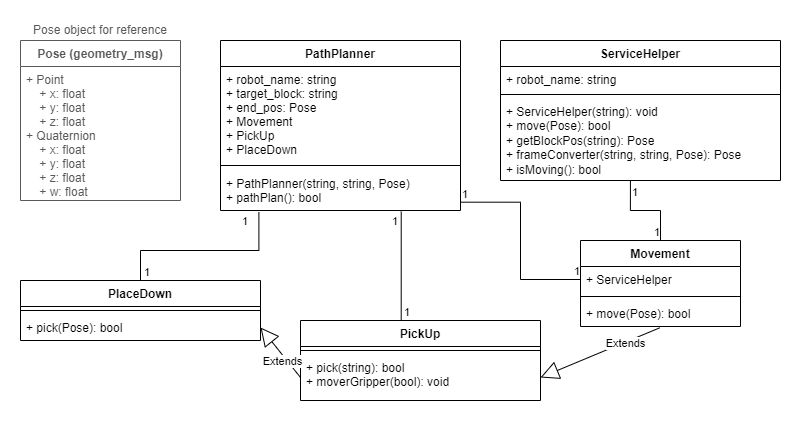

The diagram above was exported from draw.io. Its source (the exported page's mxGraphModel, read from the mxfile embedded in the PNG):
<mxGraphModel dx="1232" dy="1049" grid="1" gridSize="10" guides="1" tooltips="1" connect="1" arrows="1" fold="1" page="1" pageScale="1" pageWidth="827" pageHeight="1169" math="0" shadow="0">
  <root>
    <mxCell id="0" />
    <mxCell id="1" parent="0" />
    <mxCell id="tHV7s7w0IDggwfrUmjV5-3" value="PathPlanner" style="swimlane;fontStyle=1;align=center;verticalAlign=top;childLayout=stackLayout;horizontal=1;startSize=26;horizontalStack=0;resizeParent=1;resizeParentMax=0;resizeLast=0;collapsible=1;marginBottom=0;" parent="1" vertex="1">
      <mxGeometry x="200" y="280" width="240" height="170" as="geometry">
        <mxRectangle x="40" y="360" width="110" height="30" as="alternateBounds" />
      </mxGeometry>
    </mxCell>
    <mxCell id="tHV7s7w0IDggwfrUmjV5-4" value="+ robot_name: string&#10;+ target_block: string&#10;+ end_pos: Pose&#10;+ Movement&#10;+ PickUp&#10;+ PlaceDown" style="text;strokeColor=none;fillColor=none;align=left;verticalAlign=top;spacingLeft=4;spacingRight=4;overflow=hidden;rotatable=0;points=[[0,0.5],[1,0.5]];portConstraint=eastwest;" parent="tHV7s7w0IDggwfrUmjV5-3" vertex="1">
      <mxGeometry y="26" width="240" height="94" as="geometry" />
    </mxCell>
    <mxCell id="tHV7s7w0IDggwfrUmjV5-5" value="" style="line;strokeWidth=1;fillColor=none;align=left;verticalAlign=middle;spacingTop=-1;spacingLeft=3;spacingRight=3;rotatable=0;labelPosition=right;points=[];portConstraint=eastwest;strokeColor=inherit;" parent="tHV7s7w0IDggwfrUmjV5-3" vertex="1">
      <mxGeometry y="120" width="240" height="10" as="geometry" />
    </mxCell>
    <mxCell id="tHV7s7w0IDggwfrUmjV5-6" value="+ PathPlanner(string, string, Pose)&#10;+ pathPlan(): bool" style="text;strokeColor=none;fillColor=none;align=left;verticalAlign=top;spacingLeft=4;spacingRight=4;overflow=hidden;rotatable=0;points=[[0,0.5],[1,0.5]];portConstraint=eastwest;" parent="tHV7s7w0IDggwfrUmjV5-3" vertex="1">
      <mxGeometry y="130" width="240" height="40" as="geometry" />
    </mxCell>
    <mxCell id="tHV7s7w0IDggwfrUmjV5-7" value="ServiceHelper" style="swimlane;fontStyle=1;align=center;verticalAlign=top;childLayout=stackLayout;horizontal=1;startSize=26;horizontalStack=0;resizeParent=1;resizeParentMax=0;resizeLast=0;collapsible=1;marginBottom=0;" parent="1" vertex="1">
      <mxGeometry x="480" y="280" width="280" height="140" as="geometry" />
    </mxCell>
    <mxCell id="tHV7s7w0IDggwfrUmjV5-8" value="+ robot_name: string" style="text;strokeColor=none;fillColor=none;align=left;verticalAlign=top;spacingLeft=4;spacingRight=4;overflow=hidden;rotatable=0;points=[[0,0.5],[1,0.5]];portConstraint=eastwest;" parent="tHV7s7w0IDggwfrUmjV5-7" vertex="1">
      <mxGeometry y="26" width="280" height="24" as="geometry" />
    </mxCell>
    <mxCell id="tHV7s7w0IDggwfrUmjV5-9" value="" style="line;strokeWidth=1;fillColor=none;align=left;verticalAlign=middle;spacingTop=-1;spacingLeft=3;spacingRight=3;rotatable=0;labelPosition=right;points=[];portConstraint=eastwest;strokeColor=inherit;" parent="tHV7s7w0IDggwfrUmjV5-7" vertex="1">
      <mxGeometry y="50" width="280" height="8" as="geometry" />
    </mxCell>
    <mxCell id="tHV7s7w0IDggwfrUmjV5-10" value="+ ServiceHelper(string): void&#10;+ move(Pose): bool&#10;+ getBlockPos(string): Pose&#10;+ frameConverter(string, string, Pose): Pose&#10;+ isMoving(): bool" style="text;strokeColor=none;fillColor=none;align=left;verticalAlign=top;spacingLeft=4;spacingRight=4;overflow=hidden;rotatable=0;points=[[0,0.5],[1,0.5]];portConstraint=eastwest;whiteSpace=wrap;" parent="tHV7s7w0IDggwfrUmjV5-7" vertex="1">
      <mxGeometry y="58" width="280" height="82" as="geometry" />
    </mxCell>
    <mxCell id="tHV7s7w0IDggwfrUmjV5-15" value="PlaceDown" style="swimlane;fontStyle=1;align=center;verticalAlign=top;childLayout=stackLayout;horizontal=1;startSize=26;horizontalStack=0;resizeParent=1;resizeParentMax=0;resizeLast=0;collapsible=1;marginBottom=0;" parent="1" vertex="1">
      <mxGeometry y="520" width="240" height="60" as="geometry" />
    </mxCell>
    <mxCell id="tHV7s7w0IDggwfrUmjV5-17" value="" style="line;strokeWidth=1;fillColor=none;align=left;verticalAlign=middle;spacingTop=-1;spacingLeft=3;spacingRight=3;rotatable=0;labelPosition=right;points=[];portConstraint=eastwest;strokeColor=inherit;" parent="tHV7s7w0IDggwfrUmjV5-15" vertex="1">
      <mxGeometry y="26" width="240" height="8" as="geometry" />
    </mxCell>
    <mxCell id="tHV7s7w0IDggwfrUmjV5-18" value="+ pick(Pose): bool" style="text;strokeColor=none;fillColor=none;align=left;verticalAlign=top;spacingLeft=4;spacingRight=4;overflow=hidden;rotatable=0;points=[[0,0.5],[1,0.5]];portConstraint=eastwest;" parent="tHV7s7w0IDggwfrUmjV5-15" vertex="1">
      <mxGeometry y="34" width="240" height="26" as="geometry" />
    </mxCell>
    <mxCell id="tHV7s7w0IDggwfrUmjV5-19" value="PickUp" style="swimlane;fontStyle=1;align=center;verticalAlign=top;childLayout=stackLayout;horizontal=1;startSize=26;horizontalStack=0;resizeParent=1;resizeParentMax=0;resizeLast=0;collapsible=1;marginBottom=0;" parent="1" vertex="1">
      <mxGeometry x="280" y="560" width="240" height="80" as="geometry" />
    </mxCell>
    <mxCell id="tHV7s7w0IDggwfrUmjV5-20" value="" style="line;strokeWidth=1;fillColor=none;align=left;verticalAlign=middle;spacingTop=-1;spacingLeft=3;spacingRight=3;rotatable=0;labelPosition=right;points=[];portConstraint=eastwest;strokeColor=inherit;" parent="tHV7s7w0IDggwfrUmjV5-19" vertex="1">
      <mxGeometry y="26" width="240" height="8" as="geometry" />
    </mxCell>
    <mxCell id="tHV7s7w0IDggwfrUmjV5-21" value="+ pick(string): bool&#10;+ moverGripper(bool): void" style="text;strokeColor=none;fillColor=none;align=left;verticalAlign=top;spacingLeft=4;spacingRight=4;overflow=hidden;rotatable=0;points=[[0,0.5],[1,0.5]];portConstraint=eastwest;" parent="tHV7s7w0IDggwfrUmjV5-19" vertex="1">
      <mxGeometry y="34" width="240" height="46" as="geometry" />
    </mxCell>
    <mxCell id="tHV7s7w0IDggwfrUmjV5-22" value="Extends" style="endArrow=block;endSize=16;endFill=0;html=1;rounded=0;exitX=0;exitY=0.5;exitDx=0;exitDy=0;entryX=1;entryY=0.5;entryDx=0;entryDy=0;" parent="1" source="tHV7s7w0IDggwfrUmjV5-21" target="tHV7s7w0IDggwfrUmjV5-18" edge="1">
      <mxGeometry x="-0.2615" y="4" width="160" relative="1" as="geometry">
        <mxPoint x="340" y="588" as="sourcePoint" />
        <mxPoint x="330" y="688" as="targetPoint" />
        <mxPoint as="offset" />
      </mxGeometry>
    </mxCell>
    <mxCell id="TGBYxzENTY2T9ALIJ8Fq-1" value="Extends" style="endArrow=block;endSize=16;endFill=0;html=1;rounded=0;exitX=0.495;exitY=1.051;exitDx=0;exitDy=0;exitPerimeter=0;entryX=1;entryY=0.5;entryDx=0;entryDy=0;" parent="1" source="TGBYxzENTY2T9ALIJ8Fq-18" target="tHV7s7w0IDggwfrUmjV5-21" edge="1">
      <mxGeometry x="-0.4165" y="1" width="160" relative="1" as="geometry">
        <mxPoint x="586.6399999999999" y="549.172" as="sourcePoint" />
        <mxPoint x="890" y="540" as="targetPoint" />
        <mxPoint as="offset" />
      </mxGeometry>
    </mxCell>
    <mxCell id="TGBYxzENTY2T9ALIJ8Fq-6" value="" style="endArrow=none;html=1;edgeStyle=orthogonalEdgeStyle;rounded=0;exitX=0.998;exitY=0.792;exitDx=0;exitDy=0;entryX=0;entryY=0.5;entryDx=0;entryDy=0;exitPerimeter=0;" parent="1" source="tHV7s7w0IDggwfrUmjV5-6" target="TGBYxzENTY2T9ALIJ8Fq-16" edge="1">
      <mxGeometry relative="1" as="geometry">
        <mxPoint x="480" y="430" as="sourcePoint" />
        <mxPoint x="510" y="533" as="targetPoint" />
      </mxGeometry>
    </mxCell>
    <mxCell id="TGBYxzENTY2T9ALIJ8Fq-7" value="1" style="edgeLabel;resizable=0;html=1;align=left;verticalAlign=bottom;" parent="TGBYxzENTY2T9ALIJ8Fq-6" connectable="0" vertex="1">
      <mxGeometry x="-1" relative="1" as="geometry" />
    </mxCell>
    <mxCell id="TGBYxzENTY2T9ALIJ8Fq-8" value="1" style="edgeLabel;resizable=0;html=1;align=right;verticalAlign=bottom;" parent="TGBYxzENTY2T9ALIJ8Fq-6" connectable="0" vertex="1">
      <mxGeometry x="1" relative="1" as="geometry" />
    </mxCell>
    <mxCell id="TGBYxzENTY2T9ALIJ8Fq-9" value="" style="endArrow=none;html=1;edgeStyle=orthogonalEdgeStyle;rounded=0;exitX=0.16;exitY=1.04;exitDx=0;exitDy=0;exitPerimeter=0;entryX=0.5;entryY=0;entryDx=0;entryDy=0;" parent="1" source="tHV7s7w0IDggwfrUmjV5-6" target="tHV7s7w0IDggwfrUmjV5-15" edge="1">
      <mxGeometry relative="1" as="geometry">
        <mxPoint x="320" y="550" as="sourcePoint" />
        <mxPoint x="480" y="550" as="targetPoint" />
        <Array as="points">
          <mxPoint x="238" y="490" />
          <mxPoint x="120" y="490" />
        </Array>
      </mxGeometry>
    </mxCell>
    <mxCell id="TGBYxzENTY2T9ALIJ8Fq-10" value="1" style="edgeLabel;resizable=0;html=1;align=left;verticalAlign=bottom;" parent="TGBYxzENTY2T9ALIJ8Fq-9" connectable="0" vertex="1">
      <mxGeometry x="-1" relative="1" as="geometry">
        <mxPoint x="-18" y="17" as="offset" />
      </mxGeometry>
    </mxCell>
    <mxCell id="TGBYxzENTY2T9ALIJ8Fq-11" value="1" style="edgeLabel;resizable=0;html=1;align=right;verticalAlign=bottom;" parent="TGBYxzENTY2T9ALIJ8Fq-9" connectable="0" vertex="1">
      <mxGeometry x="1" relative="1" as="geometry">
        <mxPoint x="10" as="offset" />
      </mxGeometry>
    </mxCell>
    <mxCell id="TGBYxzENTY2T9ALIJ8Fq-12" value="" style="endArrow=none;html=1;edgeStyle=orthogonalEdgeStyle;rounded=0;exitX=0.753;exitY=1.029;exitDx=0;exitDy=0;exitPerimeter=0;entryX=0.5;entryY=0;entryDx=0;entryDy=0;" parent="1" source="tHV7s7w0IDggwfrUmjV5-6" target="tHV7s7w0IDggwfrUmjV5-19" edge="1">
      <mxGeometry relative="1" as="geometry">
        <mxPoint x="340" y="550" as="sourcePoint" />
        <mxPoint x="490" y="580" as="targetPoint" />
        <Array as="points">
          <mxPoint x="381" y="560" />
        </Array>
      </mxGeometry>
    </mxCell>
    <mxCell id="TGBYxzENTY2T9ALIJ8Fq-13" value="1" style="edgeLabel;resizable=0;html=1;align=left;verticalAlign=bottom;" parent="TGBYxzENTY2T9ALIJ8Fq-12" connectable="0" vertex="1">
      <mxGeometry x="-1" relative="1" as="geometry">
        <mxPoint x="-11" y="18" as="offset" />
      </mxGeometry>
    </mxCell>
    <mxCell id="TGBYxzENTY2T9ALIJ8Fq-14" value="1" style="edgeLabel;resizable=0;html=1;align=right;verticalAlign=bottom;" parent="TGBYxzENTY2T9ALIJ8Fq-12" connectable="0" vertex="1">
      <mxGeometry x="1" relative="1" as="geometry">
        <mxPoint x="-10" as="offset" />
      </mxGeometry>
    </mxCell>
    <mxCell id="TGBYxzENTY2T9ALIJ8Fq-15" value="Movement" style="swimlane;fontStyle=1;align=center;verticalAlign=top;childLayout=stackLayout;horizontal=1;startSize=26;horizontalStack=0;resizeParent=1;resizeParentMax=0;resizeLast=0;collapsible=1;marginBottom=0;" parent="1" vertex="1">
      <mxGeometry x="560" y="480" width="160" height="86" as="geometry" />
    </mxCell>
    <mxCell id="TGBYxzENTY2T9ALIJ8Fq-16" value="+ ServiceHelper" style="text;strokeColor=none;fillColor=none;align=left;verticalAlign=top;spacingLeft=4;spacingRight=4;overflow=hidden;rotatable=0;points=[[0,0.5],[1,0.5]];portConstraint=eastwest;" parent="TGBYxzENTY2T9ALIJ8Fq-15" vertex="1">
      <mxGeometry y="26" width="160" height="26" as="geometry" />
    </mxCell>
    <mxCell id="TGBYxzENTY2T9ALIJ8Fq-17" value="" style="line;strokeWidth=1;fillColor=none;align=left;verticalAlign=middle;spacingTop=-1;spacingLeft=3;spacingRight=3;rotatable=0;labelPosition=right;points=[];portConstraint=eastwest;strokeColor=inherit;" parent="TGBYxzENTY2T9ALIJ8Fq-15" vertex="1">
      <mxGeometry y="52" width="160" height="8" as="geometry" />
    </mxCell>
    <mxCell id="TGBYxzENTY2T9ALIJ8Fq-18" value="+ move(Pose): bool" style="text;strokeColor=none;fillColor=none;align=left;verticalAlign=top;spacingLeft=4;spacingRight=4;overflow=hidden;rotatable=0;points=[[0,0.5],[1,0.5]];portConstraint=eastwest;" parent="TGBYxzENTY2T9ALIJ8Fq-15" vertex="1">
      <mxGeometry y="60" width="160" height="26" as="geometry" />
    </mxCell>
    <mxCell id="TGBYxzENTY2T9ALIJ8Fq-22" value="Pose (geometry_msg)" style="swimlane;fontStyle=1;align=center;verticalAlign=top;childLayout=stackLayout;horizontal=1;startSize=26;horizontalStack=0;resizeParent=1;resizeParentMax=0;resizeLast=0;collapsible=1;marginBottom=0;strokeColor=#595959;fontColor=#595959;" parent="1" vertex="1">
      <mxGeometry y="280" width="160" height="160" as="geometry" />
    </mxCell>
    <mxCell id="TGBYxzENTY2T9ALIJ8Fq-23" value="+ Point&#10;    + x: float&#10;    + y: float&#10;    + z: float&#10;+ Quaternion&#10;    + x: float&#10;    + y: float&#10;    + z: float&#10;    + w: float" style="text;strokeColor=none;fillColor=none;align=left;verticalAlign=top;spacingLeft=4;spacingRight=4;overflow=hidden;rotatable=0;points=[[0,0.5],[1,0.5]];portConstraint=eastwest;fontColor=#595959;" parent="TGBYxzENTY2T9ALIJ8Fq-22" vertex="1">
      <mxGeometry y="26" width="160" height="134" as="geometry" />
    </mxCell>
    <mxCell id="FHXAMRv-NLZtLhLXWTdm-1" value="Pose object for reference" style="text;html=1;strokeColor=none;fillColor=none;align=center;verticalAlign=middle;whiteSpace=wrap;rounded=0;fontColor=#595959;" parent="1" vertex="1">
      <mxGeometry y="260" width="160" height="20" as="geometry" />
    </mxCell>
    <mxCell id="OkxNd8--o68GBiGBbh2S-4" value="" style="endArrow=none;html=1;edgeStyle=orthogonalEdgeStyle;rounded=0;fontSize=14;exitX=0.464;exitY=1;exitDx=0;exitDy=0;exitPerimeter=0;entryX=0.5;entryY=0;entryDx=0;entryDy=0;" parent="1" source="tHV7s7w0IDggwfrUmjV5-10" target="TGBYxzENTY2T9ALIJ8Fq-15" edge="1">
      <mxGeometry relative="1" as="geometry">
        <mxPoint x="530" y="460" as="sourcePoint" />
        <mxPoint x="690" y="460" as="targetPoint" />
      </mxGeometry>
    </mxCell>
    <mxCell id="OkxNd8--o68GBiGBbh2S-5" value="1" style="edgeLabel;resizable=0;html=1;align=left;verticalAlign=bottom;fontSize=11;" parent="OkxNd8--o68GBiGBbh2S-4" connectable="0" vertex="1">
      <mxGeometry x="-1" relative="1" as="geometry">
        <mxPoint y="20" as="offset" />
      </mxGeometry>
    </mxCell>
    <mxCell id="OkxNd8--o68GBiGBbh2S-6" value="1" style="edgeLabel;resizable=0;html=1;align=right;verticalAlign=bottom;fontSize=11;" parent="OkxNd8--o68GBiGBbh2S-4" connectable="0" vertex="1">
      <mxGeometry x="1" relative="1" as="geometry" />
    </mxCell>
  </root>
</mxGraphModel>